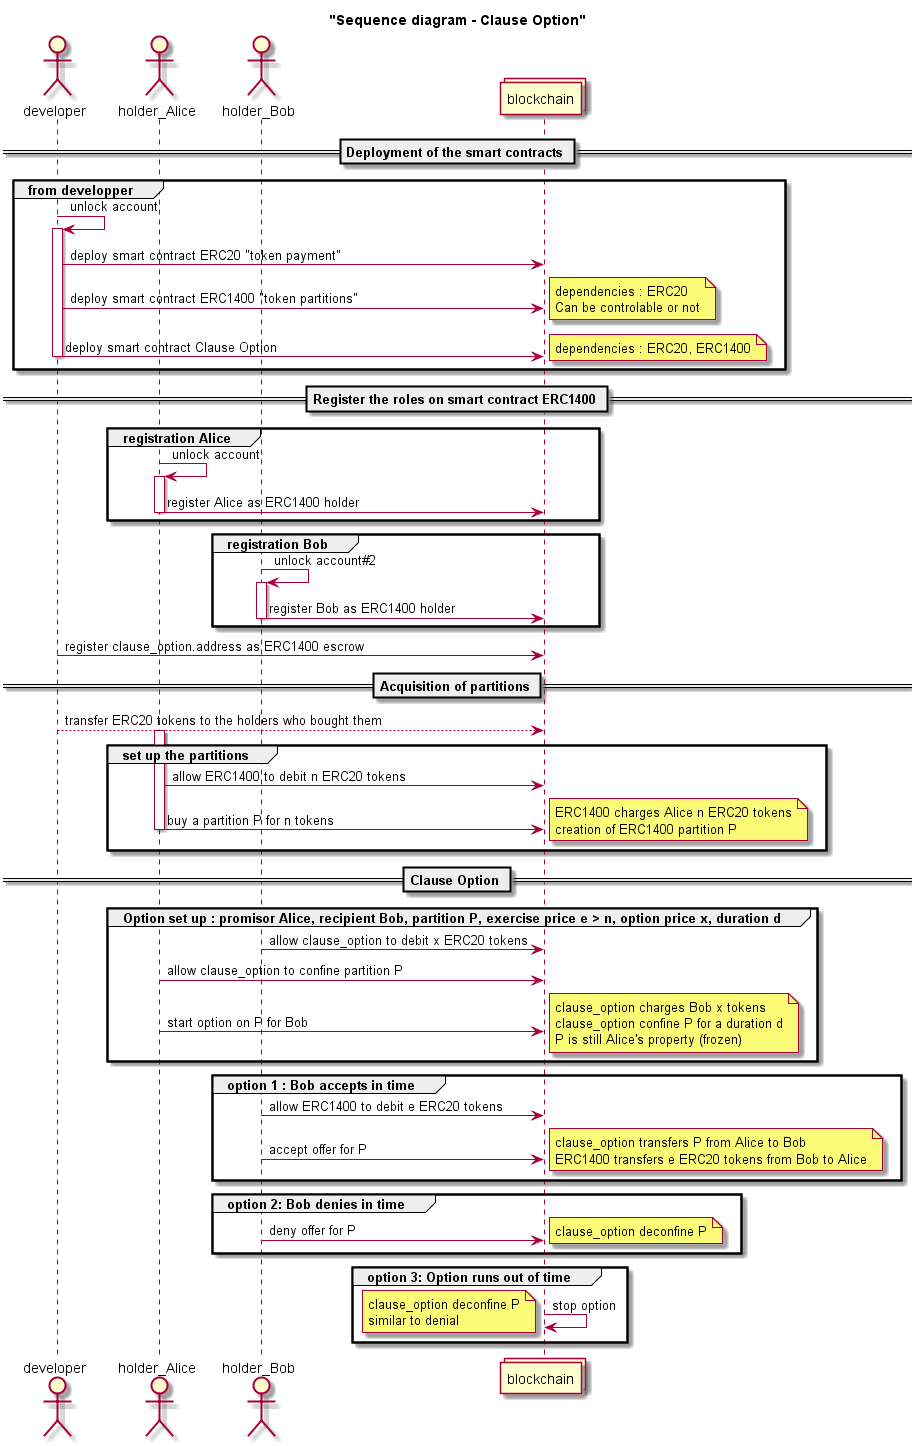

The diagram above was rendered by PlantUML. Its source (embedded in the PNG):
@startuml

title "Sequence diagram - Clause Option"

actor developer
actor holder_Alice
actor holder_Bob
collections blockchain

== Deployment of the smart contracts ==

group from developper
developer -> developer : unlock account
activate developer
developer -> blockchain : deploy smart contract ERC20 "token payment"
developer -> blockchain : deploy smart contract ERC1400 "token partitions"
note right
dependencies : ERC20
Can be controlable or not
end note
developer -> blockchain : deploy smart contract Clause Option
note right
dependencies : ERC20, ERC1400
end note
deactivate developer
end

== Register the roles on smart contract ERC1400 ==

group registration Alice

holder_Alice -> holder_Alice : unlock account
activate holder_Alice
holder_Alice -> blockchain : register Alice as ERC1400 holder
deactivate holder_Alice
end

group registration Bob

holder_Bob -> holder_Bob : unlock account#2
activate holder_Bob
holder_Bob -> blockchain : register Bob as ERC1400 holder
deactivate holder_Bob
end

developer -> blockchain : register clause_option.address as ERC1400 escrow

== Acquisition of partitions ==

developer --> blockchain : transfer ERC20 tokens to the holders who bought them

group set up the partitions

activate holder_Alice
holder_Alice -> blockchain : allow ERC1400 to debit n ERC20 tokens
holder_Alice -> blockchain : buy a partition P for n tokens
note right
ERC1400 charges Alice n ERC20 tokens
creation of ERC1400 partition P
end note
deactivate holder_Alice
end

== Clause Option ==

group Option set up : promisor Alice, recipient Bob, partition P, exercise price e > n, option price x, duration d

holder_Bob -> blockchain : allow clause_option to debit x ERC20 tokens
holder_Alice -> blockchain : allow clause_option to confine partition P

holder_Alice -> blockchain : start option on P for Bob
note right
clause_option charges Bob x tokens
clause_option confine P for a duration d
P is still Alice's property (frozen)
end note
end

group option 1 : Bob accepts in time

holder_Bob -> blockchain : allow ERC1400 to debit e ERC20 tokens
holder_Bob -> blockchain : accept offer for P
note right
clause_option transfers P from Alice to Bob
ERC1400 transfers e ERC20 tokens from Bob to Alice
end note
end

group option 2: Bob denies in time

holder_Bob -> blockchain : deny offer for P
note right
clause_option deconfine P
end note
end

group option 3: Option runs out of time

blockchain -> blockchain : stop option
note left
clause_option deconfine P
similar to denial
end note
end

@enduml